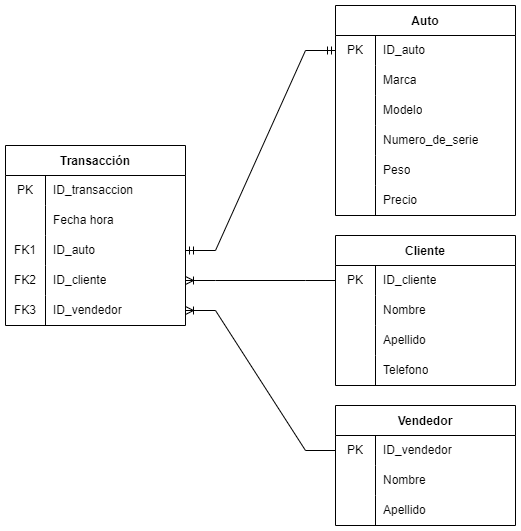

The diagram above was exported from draw.io. Its source (the exported page's mxGraphModel, read from the mxfile embedded in the PNG):
<mxGraphModel dx="1071" dy="1146" grid="1" gridSize="10" guides="1" tooltips="1" connect="1" arrows="1" fold="1" page="1" pageScale="1" pageWidth="827" pageHeight="1169" math="0" shadow="0">
  <root>
    <mxCell id="0" />
    <mxCell id="1" parent="0" />
    <mxCell id="SDV6DrTZ6LsUXtcNxPNI-15" value="Transacción" style="shape=table;startSize=30;container=1;collapsible=0;childLayout=tableLayout;fixedRows=1;rowLines=0;fontStyle=1;" vertex="1" parent="1">
      <mxGeometry x="180" y="170" width="180" height="180" as="geometry" />
    </mxCell>
    <mxCell id="SDV6DrTZ6LsUXtcNxPNI-16" value="" style="shape=tableRow;horizontal=0;startSize=0;swimlaneHead=0;swimlaneBody=0;top=0;left=0;bottom=0;right=0;collapsible=0;dropTarget=0;fillColor=none;points=[[0,0.5],[1,0.5]];portConstraint=eastwest;" vertex="1" parent="SDV6DrTZ6LsUXtcNxPNI-15">
      <mxGeometry y="30" width="180" height="30" as="geometry" />
    </mxCell>
    <mxCell id="SDV6DrTZ6LsUXtcNxPNI-17" value="PK" style="shape=partialRectangle;html=1;whiteSpace=wrap;connectable=0;fillColor=none;top=0;left=0;bottom=0;right=0;overflow=hidden;pointerEvents=1;" vertex="1" parent="SDV6DrTZ6LsUXtcNxPNI-16">
      <mxGeometry width="40" height="30" as="geometry">
        <mxRectangle width="40" height="30" as="alternateBounds" />
      </mxGeometry>
    </mxCell>
    <mxCell id="SDV6DrTZ6LsUXtcNxPNI-18" value="ID_transaccion" style="shape=partialRectangle;html=1;whiteSpace=wrap;connectable=0;fillColor=none;top=0;left=0;bottom=0;right=0;align=left;spacingLeft=6;overflow=hidden;" vertex="1" parent="SDV6DrTZ6LsUXtcNxPNI-16">
      <mxGeometry x="40" width="140" height="30" as="geometry">
        <mxRectangle width="140" height="30" as="alternateBounds" />
      </mxGeometry>
    </mxCell>
    <mxCell id="SDV6DrTZ6LsUXtcNxPNI-19" value="" style="shape=tableRow;horizontal=0;startSize=0;swimlaneHead=0;swimlaneBody=0;top=0;left=0;bottom=0;right=0;collapsible=0;dropTarget=0;fillColor=none;points=[[0,0.5],[1,0.5]];portConstraint=eastwest;" vertex="1" parent="SDV6DrTZ6LsUXtcNxPNI-15">
      <mxGeometry y="60" width="180" height="30" as="geometry" />
    </mxCell>
    <mxCell id="SDV6DrTZ6LsUXtcNxPNI-20" value="" style="shape=partialRectangle;html=1;whiteSpace=wrap;connectable=0;fillColor=none;top=0;left=0;bottom=0;right=0;overflow=hidden;" vertex="1" parent="SDV6DrTZ6LsUXtcNxPNI-19">
      <mxGeometry width="40" height="30" as="geometry">
        <mxRectangle width="40" height="30" as="alternateBounds" />
      </mxGeometry>
    </mxCell>
    <mxCell id="SDV6DrTZ6LsUXtcNxPNI-21" value="Fecha hora" style="shape=partialRectangle;html=1;whiteSpace=wrap;connectable=0;fillColor=none;top=0;left=0;bottom=0;right=0;align=left;spacingLeft=6;overflow=hidden;" vertex="1" parent="SDV6DrTZ6LsUXtcNxPNI-19">
      <mxGeometry x="40" width="140" height="30" as="geometry">
        <mxRectangle width="140" height="30" as="alternateBounds" />
      </mxGeometry>
    </mxCell>
    <mxCell id="SDV6DrTZ6LsUXtcNxPNI-22" value="" style="shape=tableRow;horizontal=0;startSize=0;swimlaneHead=0;swimlaneBody=0;top=0;left=0;bottom=0;right=0;collapsible=0;dropTarget=0;fillColor=none;points=[[0,0.5],[1,0.5]];portConstraint=eastwest;" vertex="1" parent="SDV6DrTZ6LsUXtcNxPNI-15">
      <mxGeometry y="90" width="180" height="30" as="geometry" />
    </mxCell>
    <mxCell id="SDV6DrTZ6LsUXtcNxPNI-23" value="FK1" style="shape=partialRectangle;html=1;whiteSpace=wrap;connectable=0;fillColor=none;top=0;left=0;bottom=0;right=0;overflow=hidden;" vertex="1" parent="SDV6DrTZ6LsUXtcNxPNI-22">
      <mxGeometry width="40" height="30" as="geometry">
        <mxRectangle width="40" height="30" as="alternateBounds" />
      </mxGeometry>
    </mxCell>
    <mxCell id="SDV6DrTZ6LsUXtcNxPNI-24" value="ID_auto" style="shape=partialRectangle;html=1;whiteSpace=wrap;connectable=0;fillColor=none;top=0;left=0;bottom=0;right=0;align=left;spacingLeft=6;overflow=hidden;" vertex="1" parent="SDV6DrTZ6LsUXtcNxPNI-22">
      <mxGeometry x="40" width="140" height="30" as="geometry">
        <mxRectangle width="140" height="30" as="alternateBounds" />
      </mxGeometry>
    </mxCell>
    <mxCell id="SDV6DrTZ6LsUXtcNxPNI-161" style="shape=tableRow;horizontal=0;startSize=0;swimlaneHead=0;swimlaneBody=0;top=0;left=0;bottom=0;right=0;collapsible=0;dropTarget=0;fillColor=none;points=[[0,0.5],[1,0.5]];portConstraint=eastwest;" vertex="1" parent="SDV6DrTZ6LsUXtcNxPNI-15">
      <mxGeometry y="120" width="180" height="30" as="geometry" />
    </mxCell>
    <mxCell id="SDV6DrTZ6LsUXtcNxPNI-162" value="FK2" style="shape=partialRectangle;html=1;whiteSpace=wrap;connectable=0;fillColor=none;top=0;left=0;bottom=0;right=0;overflow=hidden;" vertex="1" parent="SDV6DrTZ6LsUXtcNxPNI-161">
      <mxGeometry width="40" height="30" as="geometry">
        <mxRectangle width="40" height="30" as="alternateBounds" />
      </mxGeometry>
    </mxCell>
    <mxCell id="SDV6DrTZ6LsUXtcNxPNI-163" value="ID_cliente" style="shape=partialRectangle;html=1;whiteSpace=wrap;connectable=0;fillColor=none;top=0;left=0;bottom=0;right=0;align=left;spacingLeft=6;overflow=hidden;" vertex="1" parent="SDV6DrTZ6LsUXtcNxPNI-161">
      <mxGeometry x="40" width="140" height="30" as="geometry">
        <mxRectangle width="140" height="30" as="alternateBounds" />
      </mxGeometry>
    </mxCell>
    <mxCell id="SDV6DrTZ6LsUXtcNxPNI-164" style="shape=tableRow;horizontal=0;startSize=0;swimlaneHead=0;swimlaneBody=0;top=0;left=0;bottom=0;right=0;collapsible=0;dropTarget=0;fillColor=none;points=[[0,0.5],[1,0.5]];portConstraint=eastwest;" vertex="1" parent="SDV6DrTZ6LsUXtcNxPNI-15">
      <mxGeometry y="150" width="180" height="30" as="geometry" />
    </mxCell>
    <mxCell id="SDV6DrTZ6LsUXtcNxPNI-165" value="FK3" style="shape=partialRectangle;html=1;whiteSpace=wrap;connectable=0;fillColor=none;top=0;left=0;bottom=0;right=0;overflow=hidden;" vertex="1" parent="SDV6DrTZ6LsUXtcNxPNI-164">
      <mxGeometry width="40" height="30" as="geometry">
        <mxRectangle width="40" height="30" as="alternateBounds" />
      </mxGeometry>
    </mxCell>
    <mxCell id="SDV6DrTZ6LsUXtcNxPNI-166" value="ID_vendedor" style="shape=partialRectangle;html=1;whiteSpace=wrap;connectable=0;fillColor=none;top=0;left=0;bottom=0;right=0;align=left;spacingLeft=6;overflow=hidden;" vertex="1" parent="SDV6DrTZ6LsUXtcNxPNI-164">
      <mxGeometry x="40" width="140" height="30" as="geometry">
        <mxRectangle width="140" height="30" as="alternateBounds" />
      </mxGeometry>
    </mxCell>
    <mxCell id="SDV6DrTZ6LsUXtcNxPNI-38" value="Auto" style="shape=table;startSize=30;container=1;collapsible=0;childLayout=tableLayout;fixedRows=1;rowLines=0;fontStyle=1;" vertex="1" parent="1">
      <mxGeometry x="510" y="30" width="180" height="210" as="geometry" />
    </mxCell>
    <mxCell id="SDV6DrTZ6LsUXtcNxPNI-39" value="" style="shape=tableRow;horizontal=0;startSize=0;swimlaneHead=0;swimlaneBody=0;top=0;left=0;bottom=0;right=0;collapsible=0;dropTarget=0;fillColor=none;points=[[0,0.5],[1,0.5]];portConstraint=eastwest;" vertex="1" parent="SDV6DrTZ6LsUXtcNxPNI-38">
      <mxGeometry y="30" width="180" height="30" as="geometry" />
    </mxCell>
    <mxCell id="SDV6DrTZ6LsUXtcNxPNI-40" value="PK" style="shape=partialRectangle;html=1;whiteSpace=wrap;connectable=0;fillColor=none;top=0;left=0;bottom=0;right=0;overflow=hidden;pointerEvents=1;" vertex="1" parent="SDV6DrTZ6LsUXtcNxPNI-39">
      <mxGeometry width="40" height="30" as="geometry">
        <mxRectangle width="40" height="30" as="alternateBounds" />
      </mxGeometry>
    </mxCell>
    <mxCell id="SDV6DrTZ6LsUXtcNxPNI-41" value="ID_auto" style="shape=partialRectangle;html=1;whiteSpace=wrap;connectable=0;fillColor=none;top=0;left=0;bottom=0;right=0;align=left;spacingLeft=6;overflow=hidden;" vertex="1" parent="SDV6DrTZ6LsUXtcNxPNI-39">
      <mxGeometry x="40" width="140" height="30" as="geometry">
        <mxRectangle width="140" height="30" as="alternateBounds" />
      </mxGeometry>
    </mxCell>
    <mxCell id="SDV6DrTZ6LsUXtcNxPNI-42" value="" style="shape=tableRow;horizontal=0;startSize=0;swimlaneHead=0;swimlaneBody=0;top=0;left=0;bottom=0;right=0;collapsible=0;dropTarget=0;fillColor=none;points=[[0,0.5],[1,0.5]];portConstraint=eastwest;" vertex="1" parent="SDV6DrTZ6LsUXtcNxPNI-38">
      <mxGeometry y="60" width="180" height="30" as="geometry" />
    </mxCell>
    <mxCell id="SDV6DrTZ6LsUXtcNxPNI-43" value="" style="shape=partialRectangle;html=1;whiteSpace=wrap;connectable=0;fillColor=none;top=0;left=0;bottom=0;right=0;overflow=hidden;" vertex="1" parent="SDV6DrTZ6LsUXtcNxPNI-42">
      <mxGeometry width="40" height="30" as="geometry">
        <mxRectangle width="40" height="30" as="alternateBounds" />
      </mxGeometry>
    </mxCell>
    <mxCell id="SDV6DrTZ6LsUXtcNxPNI-44" value="Marca" style="shape=partialRectangle;html=1;whiteSpace=wrap;connectable=0;fillColor=none;top=0;left=0;bottom=0;right=0;align=left;spacingLeft=6;overflow=hidden;" vertex="1" parent="SDV6DrTZ6LsUXtcNxPNI-42">
      <mxGeometry x="40" width="140" height="30" as="geometry">
        <mxRectangle width="140" height="30" as="alternateBounds" />
      </mxGeometry>
    </mxCell>
    <mxCell id="SDV6DrTZ6LsUXtcNxPNI-45" value="" style="shape=tableRow;horizontal=0;startSize=0;swimlaneHead=0;swimlaneBody=0;top=0;left=0;bottom=0;right=0;collapsible=0;dropTarget=0;fillColor=none;points=[[0,0.5],[1,0.5]];portConstraint=eastwest;" vertex="1" parent="SDV6DrTZ6LsUXtcNxPNI-38">
      <mxGeometry y="90" width="180" height="30" as="geometry" />
    </mxCell>
    <mxCell id="SDV6DrTZ6LsUXtcNxPNI-46" value="" style="shape=partialRectangle;html=1;whiteSpace=wrap;connectable=0;fillColor=none;top=0;left=0;bottom=0;right=0;overflow=hidden;" vertex="1" parent="SDV6DrTZ6LsUXtcNxPNI-45">
      <mxGeometry width="40" height="30" as="geometry">
        <mxRectangle width="40" height="30" as="alternateBounds" />
      </mxGeometry>
    </mxCell>
    <mxCell id="SDV6DrTZ6LsUXtcNxPNI-47" value="Modelo" style="shape=partialRectangle;html=1;whiteSpace=wrap;connectable=0;fillColor=none;top=0;left=0;bottom=0;right=0;align=left;spacingLeft=6;overflow=hidden;" vertex="1" parent="SDV6DrTZ6LsUXtcNxPNI-45">
      <mxGeometry x="40" width="140" height="30" as="geometry">
        <mxRectangle width="140" height="30" as="alternateBounds" />
      </mxGeometry>
    </mxCell>
    <mxCell id="SDV6DrTZ6LsUXtcNxPNI-149" style="shape=tableRow;horizontal=0;startSize=0;swimlaneHead=0;swimlaneBody=0;top=0;left=0;bottom=0;right=0;collapsible=0;dropTarget=0;fillColor=none;points=[[0,0.5],[1,0.5]];portConstraint=eastwest;" vertex="1" parent="SDV6DrTZ6LsUXtcNxPNI-38">
      <mxGeometry y="120" width="180" height="30" as="geometry" />
    </mxCell>
    <mxCell id="SDV6DrTZ6LsUXtcNxPNI-150" style="shape=partialRectangle;html=1;whiteSpace=wrap;connectable=0;fillColor=none;top=0;left=0;bottom=0;right=0;overflow=hidden;" vertex="1" parent="SDV6DrTZ6LsUXtcNxPNI-149">
      <mxGeometry width="40" height="30" as="geometry">
        <mxRectangle width="40" height="30" as="alternateBounds" />
      </mxGeometry>
    </mxCell>
    <mxCell id="SDV6DrTZ6LsUXtcNxPNI-151" value="Numero_de_serie" style="shape=partialRectangle;html=1;whiteSpace=wrap;connectable=0;fillColor=none;top=0;left=0;bottom=0;right=0;align=left;spacingLeft=6;overflow=hidden;" vertex="1" parent="SDV6DrTZ6LsUXtcNxPNI-149">
      <mxGeometry x="40" width="140" height="30" as="geometry">
        <mxRectangle width="140" height="30" as="alternateBounds" />
      </mxGeometry>
    </mxCell>
    <mxCell id="SDV6DrTZ6LsUXtcNxPNI-152" style="shape=tableRow;horizontal=0;startSize=0;swimlaneHead=0;swimlaneBody=0;top=0;left=0;bottom=0;right=0;collapsible=0;dropTarget=0;fillColor=none;points=[[0,0.5],[1,0.5]];portConstraint=eastwest;" vertex="1" parent="SDV6DrTZ6LsUXtcNxPNI-38">
      <mxGeometry y="150" width="180" height="30" as="geometry" />
    </mxCell>
    <mxCell id="SDV6DrTZ6LsUXtcNxPNI-153" style="shape=partialRectangle;html=1;whiteSpace=wrap;connectable=0;fillColor=none;top=0;left=0;bottom=0;right=0;overflow=hidden;" vertex="1" parent="SDV6DrTZ6LsUXtcNxPNI-152">
      <mxGeometry width="40" height="30" as="geometry">
        <mxRectangle width="40" height="30" as="alternateBounds" />
      </mxGeometry>
    </mxCell>
    <mxCell id="SDV6DrTZ6LsUXtcNxPNI-154" value="Peso" style="shape=partialRectangle;html=1;whiteSpace=wrap;connectable=0;fillColor=none;top=0;left=0;bottom=0;right=0;align=left;spacingLeft=6;overflow=hidden;" vertex="1" parent="SDV6DrTZ6LsUXtcNxPNI-152">
      <mxGeometry x="40" width="140" height="30" as="geometry">
        <mxRectangle width="140" height="30" as="alternateBounds" />
      </mxGeometry>
    </mxCell>
    <mxCell id="SDV6DrTZ6LsUXtcNxPNI-155" style="shape=tableRow;horizontal=0;startSize=0;swimlaneHead=0;swimlaneBody=0;top=0;left=0;bottom=0;right=0;collapsible=0;dropTarget=0;fillColor=none;points=[[0,0.5],[1,0.5]];portConstraint=eastwest;" vertex="1" parent="SDV6DrTZ6LsUXtcNxPNI-38">
      <mxGeometry y="180" width="180" height="30" as="geometry" />
    </mxCell>
    <mxCell id="SDV6DrTZ6LsUXtcNxPNI-156" style="shape=partialRectangle;html=1;whiteSpace=wrap;connectable=0;fillColor=none;top=0;left=0;bottom=0;right=0;overflow=hidden;" vertex="1" parent="SDV6DrTZ6LsUXtcNxPNI-155">
      <mxGeometry width="40" height="30" as="geometry">
        <mxRectangle width="40" height="30" as="alternateBounds" />
      </mxGeometry>
    </mxCell>
    <mxCell id="SDV6DrTZ6LsUXtcNxPNI-157" value="Precio" style="shape=partialRectangle;html=1;whiteSpace=wrap;connectable=0;fillColor=none;top=0;left=0;bottom=0;right=0;align=left;spacingLeft=6;overflow=hidden;" vertex="1" parent="SDV6DrTZ6LsUXtcNxPNI-155">
      <mxGeometry x="40" width="140" height="30" as="geometry">
        <mxRectangle width="140" height="30" as="alternateBounds" />
      </mxGeometry>
    </mxCell>
    <mxCell id="SDV6DrTZ6LsUXtcNxPNI-48" value="Cliente" style="shape=table;startSize=30;container=1;collapsible=0;childLayout=tableLayout;fixedRows=1;rowLines=0;fontStyle=1;" vertex="1" parent="1">
      <mxGeometry x="510" y="260" width="180" height="150" as="geometry" />
    </mxCell>
    <mxCell id="SDV6DrTZ6LsUXtcNxPNI-49" value="" style="shape=tableRow;horizontal=0;startSize=0;swimlaneHead=0;swimlaneBody=0;top=0;left=0;bottom=0;right=0;collapsible=0;dropTarget=0;fillColor=none;points=[[0,0.5],[1,0.5]];portConstraint=eastwest;" vertex="1" parent="SDV6DrTZ6LsUXtcNxPNI-48">
      <mxGeometry y="30" width="180" height="30" as="geometry" />
    </mxCell>
    <mxCell id="SDV6DrTZ6LsUXtcNxPNI-50" value="PK" style="shape=partialRectangle;html=1;whiteSpace=wrap;connectable=0;fillColor=none;top=0;left=0;bottom=0;right=0;overflow=hidden;pointerEvents=1;" vertex="1" parent="SDV6DrTZ6LsUXtcNxPNI-49">
      <mxGeometry width="40" height="30" as="geometry">
        <mxRectangle width="40" height="30" as="alternateBounds" />
      </mxGeometry>
    </mxCell>
    <mxCell id="SDV6DrTZ6LsUXtcNxPNI-51" value="ID_cliente" style="shape=partialRectangle;html=1;whiteSpace=wrap;connectable=0;fillColor=none;top=0;left=0;bottom=0;right=0;align=left;spacingLeft=6;overflow=hidden;" vertex="1" parent="SDV6DrTZ6LsUXtcNxPNI-49">
      <mxGeometry x="40" width="140" height="30" as="geometry">
        <mxRectangle width="140" height="30" as="alternateBounds" />
      </mxGeometry>
    </mxCell>
    <mxCell id="SDV6DrTZ6LsUXtcNxPNI-52" value="" style="shape=tableRow;horizontal=0;startSize=0;swimlaneHead=0;swimlaneBody=0;top=0;left=0;bottom=0;right=0;collapsible=0;dropTarget=0;fillColor=none;points=[[0,0.5],[1,0.5]];portConstraint=eastwest;" vertex="1" parent="SDV6DrTZ6LsUXtcNxPNI-48">
      <mxGeometry y="60" width="180" height="30" as="geometry" />
    </mxCell>
    <mxCell id="SDV6DrTZ6LsUXtcNxPNI-53" value="" style="shape=partialRectangle;html=1;whiteSpace=wrap;connectable=0;fillColor=none;top=0;left=0;bottom=0;right=0;overflow=hidden;" vertex="1" parent="SDV6DrTZ6LsUXtcNxPNI-52">
      <mxGeometry width="40" height="30" as="geometry">
        <mxRectangle width="40" height="30" as="alternateBounds" />
      </mxGeometry>
    </mxCell>
    <mxCell id="SDV6DrTZ6LsUXtcNxPNI-54" value="Nombre" style="shape=partialRectangle;html=1;whiteSpace=wrap;connectable=0;fillColor=none;top=0;left=0;bottom=0;right=0;align=left;spacingLeft=6;overflow=hidden;" vertex="1" parent="SDV6DrTZ6LsUXtcNxPNI-52">
      <mxGeometry x="40" width="140" height="30" as="geometry">
        <mxRectangle width="140" height="30" as="alternateBounds" />
      </mxGeometry>
    </mxCell>
    <mxCell id="SDV6DrTZ6LsUXtcNxPNI-55" value="" style="shape=tableRow;horizontal=0;startSize=0;swimlaneHead=0;swimlaneBody=0;top=0;left=0;bottom=0;right=0;collapsible=0;dropTarget=0;fillColor=none;points=[[0,0.5],[1,0.5]];portConstraint=eastwest;" vertex="1" parent="SDV6DrTZ6LsUXtcNxPNI-48">
      <mxGeometry y="90" width="180" height="30" as="geometry" />
    </mxCell>
    <mxCell id="SDV6DrTZ6LsUXtcNxPNI-56" value="" style="shape=partialRectangle;html=1;whiteSpace=wrap;connectable=0;fillColor=none;top=0;left=0;bottom=0;right=0;overflow=hidden;" vertex="1" parent="SDV6DrTZ6LsUXtcNxPNI-55">
      <mxGeometry width="40" height="30" as="geometry">
        <mxRectangle width="40" height="30" as="alternateBounds" />
      </mxGeometry>
    </mxCell>
    <mxCell id="SDV6DrTZ6LsUXtcNxPNI-57" value="Apellido" style="shape=partialRectangle;html=1;whiteSpace=wrap;connectable=0;fillColor=none;top=0;left=0;bottom=0;right=0;align=left;spacingLeft=6;overflow=hidden;" vertex="1" parent="SDV6DrTZ6LsUXtcNxPNI-55">
      <mxGeometry x="40" width="140" height="30" as="geometry">
        <mxRectangle width="140" height="30" as="alternateBounds" />
      </mxGeometry>
    </mxCell>
    <mxCell id="SDV6DrTZ6LsUXtcNxPNI-143" style="shape=tableRow;horizontal=0;startSize=0;swimlaneHead=0;swimlaneBody=0;top=0;left=0;bottom=0;right=0;collapsible=0;dropTarget=0;fillColor=none;points=[[0,0.5],[1,0.5]];portConstraint=eastwest;" vertex="1" parent="SDV6DrTZ6LsUXtcNxPNI-48">
      <mxGeometry y="120" width="180" height="30" as="geometry" />
    </mxCell>
    <mxCell id="SDV6DrTZ6LsUXtcNxPNI-144" style="shape=partialRectangle;html=1;whiteSpace=wrap;connectable=0;fillColor=none;top=0;left=0;bottom=0;right=0;overflow=hidden;" vertex="1" parent="SDV6DrTZ6LsUXtcNxPNI-143">
      <mxGeometry width="40" height="30" as="geometry">
        <mxRectangle width="40" height="30" as="alternateBounds" />
      </mxGeometry>
    </mxCell>
    <mxCell id="SDV6DrTZ6LsUXtcNxPNI-145" value="Telefono" style="shape=partialRectangle;html=1;whiteSpace=wrap;connectable=0;fillColor=none;top=0;left=0;bottom=0;right=0;align=left;spacingLeft=6;overflow=hidden;" vertex="1" parent="SDV6DrTZ6LsUXtcNxPNI-143">
      <mxGeometry x="40" width="140" height="30" as="geometry">
        <mxRectangle width="140" height="30" as="alternateBounds" />
      </mxGeometry>
    </mxCell>
    <mxCell id="SDV6DrTZ6LsUXtcNxPNI-58" value="Vendedor" style="shape=table;startSize=30;container=1;collapsible=0;childLayout=tableLayout;fixedRows=1;rowLines=0;fontStyle=1;" vertex="1" parent="1">
      <mxGeometry x="510" y="430" width="180" height="120" as="geometry" />
    </mxCell>
    <mxCell id="SDV6DrTZ6LsUXtcNxPNI-59" value="" style="shape=tableRow;horizontal=0;startSize=0;swimlaneHead=0;swimlaneBody=0;top=0;left=0;bottom=0;right=0;collapsible=0;dropTarget=0;fillColor=none;points=[[0,0.5],[1,0.5]];portConstraint=eastwest;" vertex="1" parent="SDV6DrTZ6LsUXtcNxPNI-58">
      <mxGeometry y="30" width="180" height="30" as="geometry" />
    </mxCell>
    <mxCell id="SDV6DrTZ6LsUXtcNxPNI-60" value="PK" style="shape=partialRectangle;html=1;whiteSpace=wrap;connectable=0;fillColor=none;top=0;left=0;bottom=0;right=0;overflow=hidden;pointerEvents=1;" vertex="1" parent="SDV6DrTZ6LsUXtcNxPNI-59">
      <mxGeometry width="40" height="30" as="geometry">
        <mxRectangle width="40" height="30" as="alternateBounds" />
      </mxGeometry>
    </mxCell>
    <mxCell id="SDV6DrTZ6LsUXtcNxPNI-61" value="ID_vendedor" style="shape=partialRectangle;html=1;whiteSpace=wrap;connectable=0;fillColor=none;top=0;left=0;bottom=0;right=0;align=left;spacingLeft=6;overflow=hidden;" vertex="1" parent="SDV6DrTZ6LsUXtcNxPNI-59">
      <mxGeometry x="40" width="140" height="30" as="geometry">
        <mxRectangle width="140" height="30" as="alternateBounds" />
      </mxGeometry>
    </mxCell>
    <mxCell id="SDV6DrTZ6LsUXtcNxPNI-62" value="" style="shape=tableRow;horizontal=0;startSize=0;swimlaneHead=0;swimlaneBody=0;top=0;left=0;bottom=0;right=0;collapsible=0;dropTarget=0;fillColor=none;points=[[0,0.5],[1,0.5]];portConstraint=eastwest;" vertex="1" parent="SDV6DrTZ6LsUXtcNxPNI-58">
      <mxGeometry y="60" width="180" height="30" as="geometry" />
    </mxCell>
    <mxCell id="SDV6DrTZ6LsUXtcNxPNI-63" value="" style="shape=partialRectangle;html=1;whiteSpace=wrap;connectable=0;fillColor=none;top=0;left=0;bottom=0;right=0;overflow=hidden;" vertex="1" parent="SDV6DrTZ6LsUXtcNxPNI-62">
      <mxGeometry width="40" height="30" as="geometry">
        <mxRectangle width="40" height="30" as="alternateBounds" />
      </mxGeometry>
    </mxCell>
    <mxCell id="SDV6DrTZ6LsUXtcNxPNI-64" value="Nombre" style="shape=partialRectangle;html=1;whiteSpace=wrap;connectable=0;fillColor=none;top=0;left=0;bottom=0;right=0;align=left;spacingLeft=6;overflow=hidden;" vertex="1" parent="SDV6DrTZ6LsUXtcNxPNI-62">
      <mxGeometry x="40" width="140" height="30" as="geometry">
        <mxRectangle width="140" height="30" as="alternateBounds" />
      </mxGeometry>
    </mxCell>
    <mxCell id="SDV6DrTZ6LsUXtcNxPNI-65" value="" style="shape=tableRow;horizontal=0;startSize=0;swimlaneHead=0;swimlaneBody=0;top=0;left=0;bottom=0;right=0;collapsible=0;dropTarget=0;fillColor=none;points=[[0,0.5],[1,0.5]];portConstraint=eastwest;" vertex="1" parent="SDV6DrTZ6LsUXtcNxPNI-58">
      <mxGeometry y="90" width="180" height="30" as="geometry" />
    </mxCell>
    <mxCell id="SDV6DrTZ6LsUXtcNxPNI-66" value="" style="shape=partialRectangle;html=1;whiteSpace=wrap;connectable=0;fillColor=none;top=0;left=0;bottom=0;right=0;overflow=hidden;" vertex="1" parent="SDV6DrTZ6LsUXtcNxPNI-65">
      <mxGeometry width="40" height="30" as="geometry">
        <mxRectangle width="40" height="30" as="alternateBounds" />
      </mxGeometry>
    </mxCell>
    <mxCell id="SDV6DrTZ6LsUXtcNxPNI-67" value="Apellido" style="shape=partialRectangle;html=1;whiteSpace=wrap;connectable=0;fillColor=none;top=0;left=0;bottom=0;right=0;align=left;spacingLeft=6;overflow=hidden;" vertex="1" parent="SDV6DrTZ6LsUXtcNxPNI-65">
      <mxGeometry x="40" width="140" height="30" as="geometry">
        <mxRectangle width="140" height="30" as="alternateBounds" />
      </mxGeometry>
    </mxCell>
    <mxCell id="SDV6DrTZ6LsUXtcNxPNI-110" value="" style="edgeStyle=entityRelationEdgeStyle;fontSize=12;html=1;endArrow=ERmandOne;startArrow=ERmandOne;rounded=0;" edge="1" parent="1" source="SDV6DrTZ6LsUXtcNxPNI-22" target="SDV6DrTZ6LsUXtcNxPNI-39">
      <mxGeometry width="100" height="100" relative="1" as="geometry">
        <mxPoint x="360" y="640" as="sourcePoint" />
        <mxPoint x="460" y="540" as="targetPoint" />
      </mxGeometry>
    </mxCell>
    <mxCell id="SDV6DrTZ6LsUXtcNxPNI-111" value="" style="edgeStyle=entityRelationEdgeStyle;fontSize=12;html=1;endArrow=ERoneToMany;rounded=0;" edge="1" parent="1" source="SDV6DrTZ6LsUXtcNxPNI-49" target="SDV6DrTZ6LsUXtcNxPNI-161">
      <mxGeometry width="100" height="100" relative="1" as="geometry">
        <mxPoint x="300" y="440" as="sourcePoint" />
        <mxPoint x="460" y="540" as="targetPoint" />
      </mxGeometry>
    </mxCell>
    <mxCell id="SDV6DrTZ6LsUXtcNxPNI-112" value="" style="edgeStyle=entityRelationEdgeStyle;fontSize=12;html=1;endArrow=ERoneToMany;rounded=0;" edge="1" parent="1" source="SDV6DrTZ6LsUXtcNxPNI-59" target="SDV6DrTZ6LsUXtcNxPNI-164">
      <mxGeometry width="100" height="100" relative="1" as="geometry">
        <mxPoint x="270" y="460" as="sourcePoint" />
        <mxPoint x="300" y="270" as="targetPoint" />
      </mxGeometry>
    </mxCell>
    <mxCell id="SDV6DrTZ6LsUXtcNxPNI-123" value="" style="shape=tableRow;horizontal=0;startSize=0;swimlaneHead=0;swimlaneBody=0;top=0;left=0;bottom=0;right=0;collapsible=0;dropTarget=0;fillColor=none;points=[[0,0.5],[1,0.5]];portConstraint=eastwest;" vertex="1" parent="1">
      <mxGeometry x="510" y="120" width="180" height="30" as="geometry" />
    </mxCell>
  </root>
</mxGraphModel>